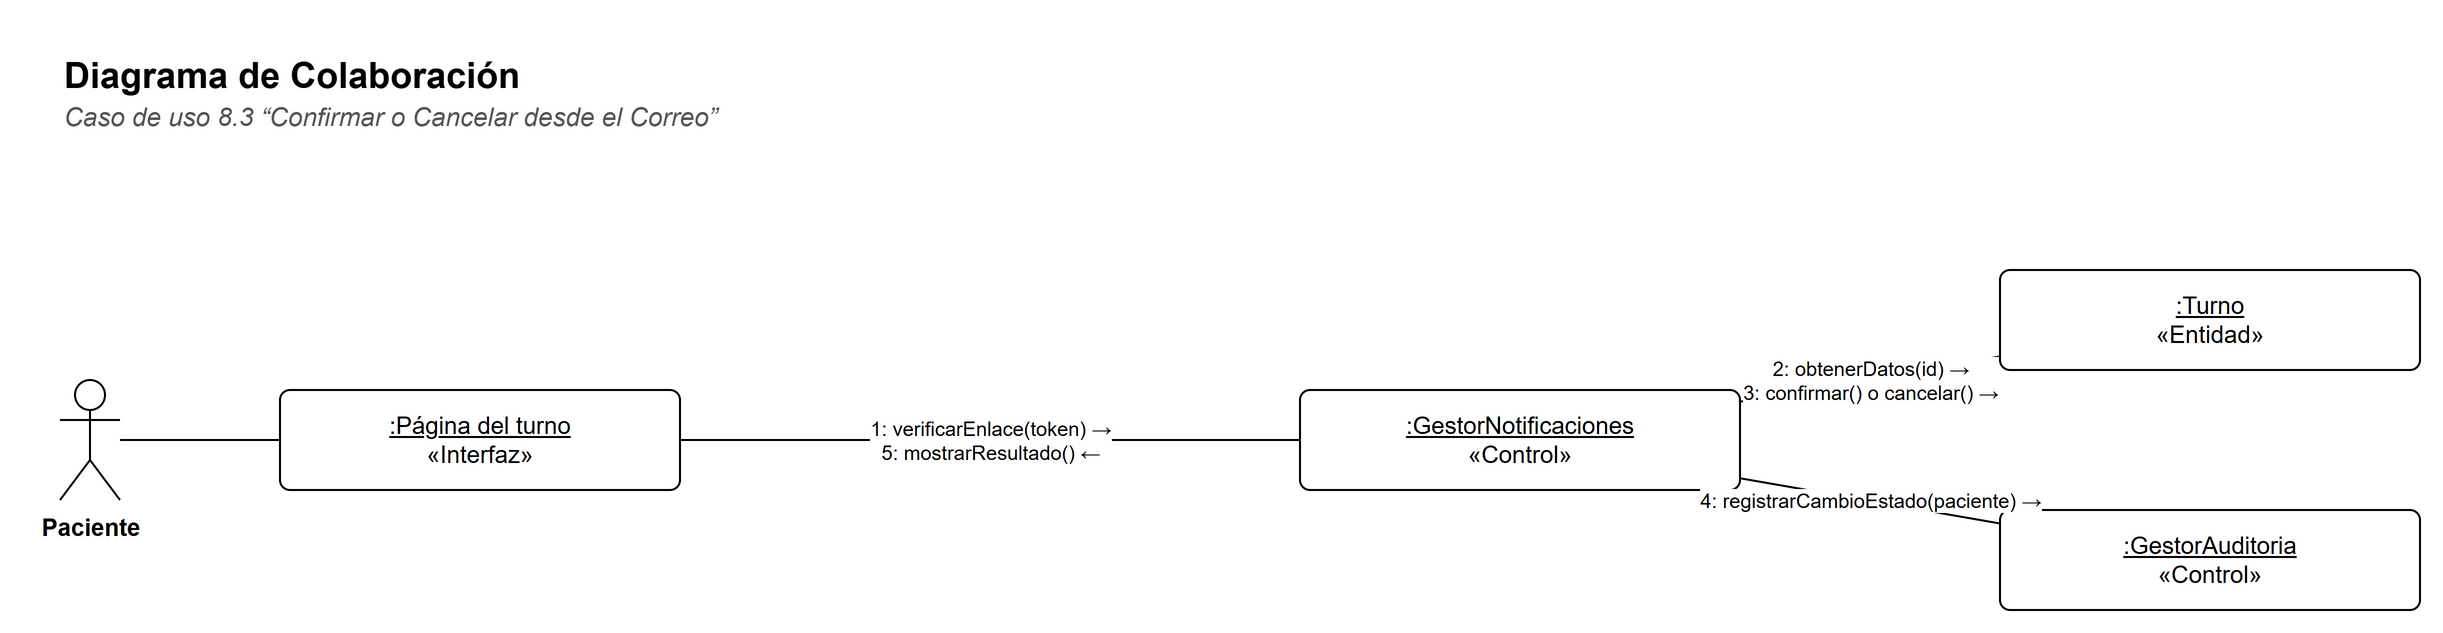

The diagram above was exported from draw.io. Its source (the exported page's mxGraphModel, read from the mxfile embedded in the PNG):
<mxGraphModel dx="1400" dy="900" grid="1" gridSize="10" guides="1" tooltips="1" connect="1" arrows="1" fold="1" page="1" pageScale="1" pageWidth="1230" pageHeight="370" background="#FFFFFF" math="0" shadow="0">
  <root>
    <mxCell id="0" />
    <mxCell id="1" parent="0" />
    <mxCell id="c3" value="&lt;b&gt;Diagrama de Colaboración&lt;/b&gt;" style="text;html=1;strokeColor=none;fillColor=none;align=left;verticalAlign=top;whiteSpace=wrap;fontFamily=Helvetica;fontSize=18;" vertex="1" parent="1">
      <mxGeometry x="30" y="30" width="900" height="26" as="geometry" />
    </mxCell>
    <mxCell id="c4" value="&lt;i&gt;Caso de uso 8.3 “Confirmar o Cancelar desde el Correo”&lt;/i&gt;" style="text;html=1;strokeColor=none;fillColor=none;align=left;verticalAlign=top;whiteSpace=wrap;fontFamily=Helvetica;fontSize=13;fontColor=#555555;" vertex="1" parent="1">
      <mxGeometry x="30" y="54" width="900" height="20" as="geometry" />
    </mxCell>
    <mxCell id="c5" value="Paciente" style="shape=umlActor;verticalLabelPosition=bottom;verticalAlign=top;html=1;outlineConnect=0;fillColor=#FFFFFF;strokeColor=#000000;fontFamily=Helvetica;fontSize=12;fontStyle=1;" vertex="1" parent="1">
      <mxGeometry x="30" y="200.0" width="30" height="60" as="geometry" />
    </mxCell>
    <mxCell id="c6" value="&lt;u&gt;:Página del turno&lt;/u&gt;&lt;br&gt;«Interfaz»" style="rounded=0;whiteSpace=wrap;html=1;fillColor=#FFFFFF;strokeColor=#000000;fontFamily=Helvetica;fontSize=12;rounded=1;arcSize=10;" vertex="1" parent="1">
      <mxGeometry x="140" y="205.0" width="200" height="50" as="geometry" />
    </mxCell>
    <mxCell id="c7" value="&lt;u&gt;:GestorNotificaciones&lt;/u&gt;&lt;br&gt;«Control»" style="rounded=0;whiteSpace=wrap;html=1;fillColor=#FFFFFF;strokeColor=#000000;fontFamily=Helvetica;fontSize=12;rounded=1;arcSize=10;" vertex="1" parent="1">
      <mxGeometry x="650" y="205.0" width="220" height="50" as="geometry" />
    </mxCell>
    <mxCell id="c8" value="&lt;u&gt;:Turno&lt;/u&gt;&lt;br&gt;«Entidad»" style="rounded=0;whiteSpace=wrap;html=1;fillColor=#FFFFFF;strokeColor=#000000;fontFamily=Helvetica;fontSize=12;rounded=1;arcSize=10;" vertex="1" parent="1">
      <mxGeometry x="1000" y="145.0" width="210" height="50" as="geometry" />
    </mxCell>
    <mxCell id="c9" value="&lt;u&gt;:GestorAuditoria&lt;/u&gt;&lt;br&gt;«Control»" style="rounded=0;whiteSpace=wrap;html=1;fillColor=#FFFFFF;strokeColor=#000000;fontFamily=Helvetica;fontSize=12;rounded=1;arcSize=10;" vertex="1" parent="1">
      <mxGeometry x="1000" y="265.0" width="210" height="50" as="geometry" />
    </mxCell>
    <mxCell id="c10" value="" style="edgeStyle=none;html=1;endArrow=none;endFill=0;strokeColor=#000000;fontFamily=Helvetica;fontSize=11;labelBackgroundColor=#FFFFFF;" edge="1" parent="1" source="c5" target="c6">
      <mxGeometry relative="1" as="geometry" />
    </mxCell>
    <mxCell id="c11" value="1: verificarEnlace(token) →&lt;br&gt;5: mostrarResultado() ←" style="edgeStyle=none;html=1;endArrow=none;endFill=0;strokeColor=#000000;fontFamily=Helvetica;fontSize=11;labelBackgroundColor=#FFFFFF;fontSize=10;" edge="1" parent="1" source="c7" target="c6">
      <mxGeometry relative="1" as="geometry" />
    </mxCell>
    <mxCell id="c12" value="2: obtenerDatos(id) →&lt;br&gt;3: confirmar() o cancelar() →" style="edgeStyle=none;html=1;endArrow=none;endFill=0;strokeColor=#000000;fontFamily=Helvetica;fontSize=11;labelBackgroundColor=#FFFFFF;fontSize=10;" edge="1" parent="1" source="c8" target="c7">
      <mxGeometry relative="1" as="geometry" />
    </mxCell>
    <mxCell id="c13" value="4: registrarCambioEstado(paciente) →" style="edgeStyle=none;html=1;endArrow=none;endFill=0;strokeColor=#000000;fontFamily=Helvetica;fontSize=11;labelBackgroundColor=#FFFFFF;fontSize=10;" edge="1" parent="1" source="c9" target="c7">
      <mxGeometry relative="1" as="geometry" />
    </mxCell>
  </root>
</mxGraphModel>